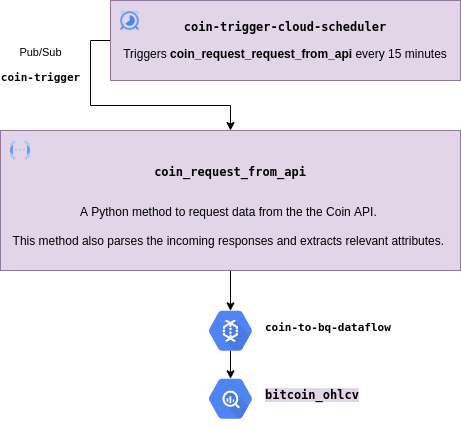

The diagram above was exported from draw.io. Its source (the exported page's mxGraphModel, read from the mxfile embedded in the PNG):
<mxGraphModel dx="2062" dy="1238" grid="0" gridSize="10" guides="1" tooltips="1" connect="1" arrows="1" fold="1" page="1" pageScale="1" pageWidth="1100" pageHeight="850" math="0" shadow="0">
  <root>
    <mxCell id="6w7WOZhuJO3mn4Bq77PH-0" />
    <mxCell id="6w7WOZhuJO3mn4Bq77PH-1" parent="6w7WOZhuJO3mn4Bq77PH-0" />
    <mxCell id="glOPeFCKBLNTVcd1PTLy-0" style="edgeStyle=orthogonalEdgeStyle;rounded=0;orthogonalLoop=1;jettySize=auto;html=1;exitX=0.5;exitY=1;exitDx=0;exitDy=0;entryX=0.5;entryY=0.16;entryDx=0;entryDy=0;entryPerimeter=0;" edge="1" parent="6w7WOZhuJO3mn4Bq77PH-1" source="saZyZXWCdgEWhKGUHnYl-0" target="xfPqAnMFUK7er0YWXJsf-0">
      <mxGeometry relative="1" as="geometry" />
    </mxCell>
    <mxCell id="saZyZXWCdgEWhKGUHnYl-0" value="&lt;pre&gt;&lt;b&gt;coin_request_from_api&lt;/b&gt;&lt;/pre&gt;&lt;br&gt;A Python method to request data from the the Coin API.&amp;nbsp;&lt;br&gt;&lt;br&gt;This method also parses the incoming responses and extracts relevant attributes.&amp;nbsp;" style="rounded=0;whiteSpace=wrap;html=1;fillColor=#e1d5e7;strokeColor=#9673a6;spacingLeft=8;spacingRight=8;" parent="6w7WOZhuJO3mn4Bq77PH-1" vertex="1">
      <mxGeometry x="20" y="170" width="460" height="140" as="geometry" />
    </mxCell>
    <mxCell id="saZyZXWCdgEWhKGUHnYl-1" value="Pub/Sub&lt;br&gt;&lt;pre&gt;&lt;b&gt;coin-trigger&lt;/b&gt;&lt;/pre&gt;" style="edgeStyle=orthogonalEdgeStyle;rounded=0;orthogonalLoop=1;jettySize=auto;html=1;exitX=0;exitY=0.5;exitDx=0;exitDy=0;entryX=0.5;entryY=0;entryDx=0;entryDy=0;" parent="6w7WOZhuJO3mn4Bq77PH-1" source="saZyZXWCdgEWhKGUHnYl-2" target="saZyZXWCdgEWhKGUHnYl-0" edge="1">
      <mxGeometry x="-0.5998" y="-50" relative="1" as="geometry">
        <mxPoint as="offset" />
      </mxGeometry>
    </mxCell>
    <mxCell id="saZyZXWCdgEWhKGUHnYl-2" value="&lt;pre&gt;&lt;b&gt;coin-trigger-cloud-scheduler&lt;/b&gt;&lt;/pre&gt;&lt;p&gt;Triggers&amp;nbsp;&lt;b&gt;coin_&lt;/b&gt;&lt;b&gt;request_&lt;/b&gt;&lt;b&gt;request_&lt;/b&gt;&lt;b style=&quot;font-family: &amp;#34;helvetica&amp;#34;&quot;&gt;from_api &lt;/b&gt;&lt;span style=&quot;font-family: &amp;#34;helvetica&amp;#34;&quot;&gt;every 15 minutes&lt;/span&gt;&lt;/p&gt;&lt;p&gt;&lt;/p&gt;" style="rounded=0;whiteSpace=wrap;html=1;fillColor=#e1d5e7;strokeColor=#9673a6;" parent="6w7WOZhuJO3mn4Bq77PH-1" vertex="1">
      <mxGeometry x="130.03" y="40" width="349.97" height="80" as="geometry" />
    </mxCell>
    <mxCell id="saZyZXWCdgEWhKGUHnYl-3" value="" style="editableCssRules=.*;shape=image;verticalLabelPosition=bottom;labelBackgroundColor=#ffffff;verticalAlign=top;aspect=fixed;imageAspect=0;image=data:image/svg+xml,(base64 omitted: 1068 chars);" parent="6w7WOZhuJO3mn4Bq77PH-1" vertex="1">
      <mxGeometry x="30" y="180" width="20" height="20" as="geometry" />
    </mxCell>
    <mxCell id="saZyZXWCdgEWhKGUHnYl-4" value="" style="editableCssRules=.*;shape=image;verticalLabelPosition=bottom;labelBackgroundColor=#ffffff;verticalAlign=top;aspect=fixed;imageAspect=0;image=data:image/svg+xml,(base64 omitted: 1884 chars);" parent="6w7WOZhuJO3mn4Bq77PH-1" vertex="1">
      <mxGeometry x="140.06" y="50" width="19" height="20" as="geometry" />
    </mxCell>
    <mxCell id="zVD5kVsBvYFW56Nb700a-11" value="&lt;pre style=&quot;color: rgb(0 , 0 , 0) ; font-size: 12px ; font-weight: 400&quot;&gt;&lt;span style=&quot;background-color: rgb(225 , 213 , 231)&quot;&gt;&lt;b&gt;bitcoin_ohlcv&lt;/b&gt;&lt;/span&gt;&lt;/pre&gt;" style="sketch=0;html=1;fillColor=#5184F3;strokeColor=none;verticalAlign=middle;labelPosition=right;verticalLabelPosition=middle;align=left;spacingTop=-6;fontSize=11;fontStyle=1;fontColor=#999999;shape=mxgraph.gcp2.hexIcon;prIcon=bigquery" parent="6w7WOZhuJO3mn4Bq77PH-1" vertex="1">
      <mxGeometry x="217" y="409" width="66" height="58.5" as="geometry" />
    </mxCell>
    <mxCell id="glOPeFCKBLNTVcd1PTLy-1" style="edgeStyle=orthogonalEdgeStyle;rounded=0;orthogonalLoop=1;jettySize=auto;html=1;exitX=0.5;exitY=0.84;exitDx=0;exitDy=0;exitPerimeter=0;entryX=0.5;entryY=0.16;entryDx=0;entryDy=0;entryPerimeter=0;" edge="1" parent="6w7WOZhuJO3mn4Bq77PH-1" source="xfPqAnMFUK7er0YWXJsf-0" target="zVD5kVsBvYFW56Nb700a-11">
      <mxGeometry relative="1" as="geometry" />
    </mxCell>
    <mxCell id="xfPqAnMFUK7er0YWXJsf-0" value="&lt;pre style=&quot;color: rgb(0 , 0 , 0) ; font-weight: 400&quot;&gt;&lt;b&gt;coin-to-bq-dataflow&lt;/b&gt;&lt;/pre&gt;" style="sketch=0;html=1;fillColor=#5184F3;strokeColor=none;verticalAlign=middle;labelPosition=right;verticalLabelPosition=middle;align=left;spacingTop=-6;fontSize=11;fontStyle=1;fontColor=#999999;shape=mxgraph.gcp2.hexIcon;prIcon=cloud_dataflow;horizontal=1;textDirection=ltr;" vertex="1" parent="6w7WOZhuJO3mn4Bq77PH-1">
      <mxGeometry x="217" y="341" width="66" height="58.5" as="geometry" />
    </mxCell>
  </root>
</mxGraphModel>